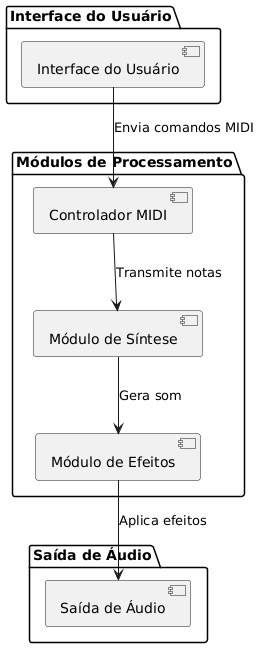

The diagram above was rendered by PlantUML. Its source (embedded in the PNG):
@startuml
package "Interface do Usuário" {
  [Interface do Usuário] as UI
}

package "Módulos de Processamento" {
  [Controlador MIDI] as MIDI
  [Módulo de Síntese] as Synth
  [Módulo de Efeitos] as Effects
}

package "Saída de Áudio" {
  [Saída de Áudio] as AudioOut
}

UI --> MIDI : Envia comandos MIDI
MIDI --> Synth : Transmite notas
Synth --> Effects : Gera som
Effects --> AudioOut : Aplica efeitos
@enduml